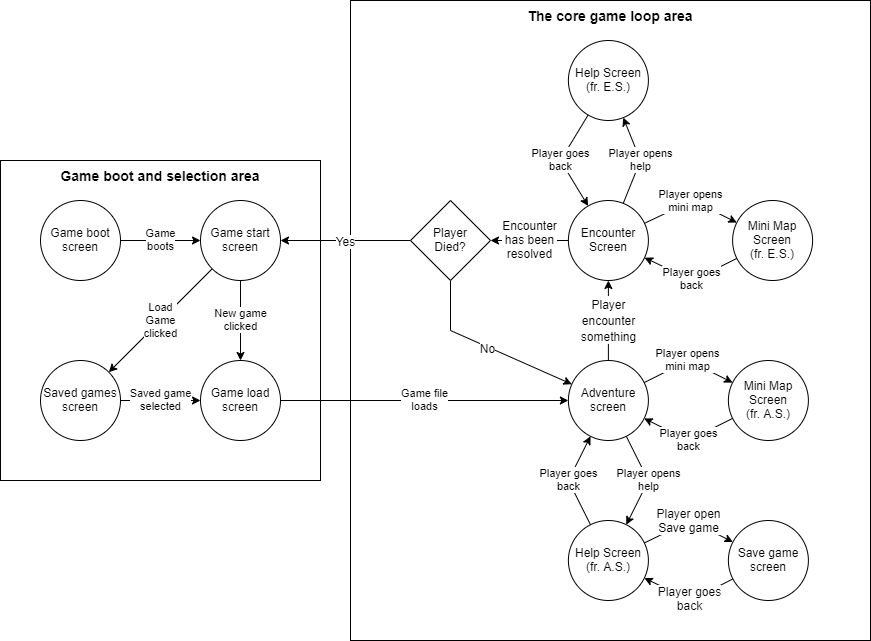

The diagram above was exported from draw.io. Its source (the exported page's mxGraphModel, read from the mxfile embedded in the PNG):
<mxGraphModel dx="1422" dy="762" grid="1" gridSize="10" guides="1" tooltips="1" connect="1" arrows="1" fold="1" page="1" pageScale="1" pageWidth="1654" pageHeight="1169" math="0" shadow="0">
  <root>
    <mxCell id="0" />
    <mxCell id="1" parent="0" />
    <mxCell id="248rpWF9jVPeAWVDV-5f-19" value="The core game loop area" style="rounded=0;whiteSpace=wrap;html=1;fontSize=14;verticalAlign=top;fontStyle=1" vertex="1" parent="1">
      <mxGeometry x="470" y="40" width="520" height="640" as="geometry" />
    </mxCell>
    <mxCell id="248rpWF9jVPeAWVDV-5f-17" value="Game boot and selection area" style="rounded=0;whiteSpace=wrap;html=1;verticalAlign=top;fontStyle=1;fontSize=14;" vertex="1" parent="1">
      <mxGeometry x="120" y="200" width="320" height="320" as="geometry" />
    </mxCell>
    <mxCell id="248rpWF9jVPeAWVDV-5f-3" value="Game&lt;br&gt;boots" style="rounded=0;orthogonalLoop=1;jettySize=auto;html=1;" edge="1" parent="1" source="248rpWF9jVPeAWVDV-5f-1" target="248rpWF9jVPeAWVDV-5f-2">
      <mxGeometry relative="1" as="geometry" />
    </mxCell>
    <mxCell id="248rpWF9jVPeAWVDV-5f-1" value="Game boot screen" style="ellipse;whiteSpace=wrap;html=1;aspect=fixed;" vertex="1" parent="1">
      <mxGeometry x="160" y="240" width="80" height="80" as="geometry" />
    </mxCell>
    <mxCell id="248rpWF9jVPeAWVDV-5f-5" value="Load&lt;br&gt;Game&lt;br&gt;clicked" style="rounded=0;orthogonalLoop=1;jettySize=auto;html=1;" edge="1" parent="1" source="248rpWF9jVPeAWVDV-5f-2" target="248rpWF9jVPeAWVDV-5f-4">
      <mxGeometry relative="1" as="geometry" />
    </mxCell>
    <mxCell id="248rpWF9jVPeAWVDV-5f-7" value="New game&lt;br&gt;clicked" style="rounded=0;orthogonalLoop=1;jettySize=auto;html=1;" edge="1" parent="1" source="248rpWF9jVPeAWVDV-5f-2" target="248rpWF9jVPeAWVDV-5f-6">
      <mxGeometry relative="1" as="geometry" />
    </mxCell>
    <mxCell id="248rpWF9jVPeAWVDV-5f-2" value="Game start screen" style="ellipse;whiteSpace=wrap;html=1;aspect=fixed;" vertex="1" parent="1">
      <mxGeometry x="320" y="240" width="80" height="80" as="geometry" />
    </mxCell>
    <mxCell id="248rpWF9jVPeAWVDV-5f-10" value="Game file&lt;br&gt;loads" style="edgeStyle=none;rounded=0;orthogonalLoop=1;jettySize=auto;html=1;" edge="1" parent="1" source="248rpWF9jVPeAWVDV-5f-6" target="248rpWF9jVPeAWVDV-5f-9">
      <mxGeometry relative="1" as="geometry" />
    </mxCell>
    <mxCell id="248rpWF9jVPeAWVDV-5f-6" value="Game load screen" style="ellipse;whiteSpace=wrap;html=1;aspect=fixed;" vertex="1" parent="1">
      <mxGeometry x="320" y="400" width="80" height="80" as="geometry" />
    </mxCell>
    <mxCell id="248rpWF9jVPeAWVDV-5f-12" value="Player opens&lt;br&gt;mini map" style="edgeStyle=none;rounded=0;orthogonalLoop=1;jettySize=auto;html=1;" edge="1" parent="1" source="248rpWF9jVPeAWVDV-5f-9" target="248rpWF9jVPeAWVDV-5f-11">
      <mxGeometry relative="1" as="geometry">
        <Array as="points">
          <mxPoint x="807.89" y="400" />
        </Array>
      </mxGeometry>
    </mxCell>
    <mxCell id="248rpWF9jVPeAWVDV-5f-15" value="Player opens&lt;br&gt;help" style="edgeStyle=none;rounded=0;orthogonalLoop=1;jettySize=auto;html=1;" edge="1" parent="1" source="248rpWF9jVPeAWVDV-5f-9" target="248rpWF9jVPeAWVDV-5f-14">
      <mxGeometry relative="1" as="geometry">
        <Array as="points">
          <mxPoint x="767.89" y="520" />
        </Array>
      </mxGeometry>
    </mxCell>
    <mxCell id="248rpWF9jVPeAWVDV-5f-21" value="&lt;font style=&quot;font-size: 12px&quot;&gt;Player&lt;br&gt;encounter&lt;br&gt;something&lt;/font&gt;" style="edgeStyle=none;rounded=0;orthogonalLoop=1;jettySize=auto;html=1;fontSize=14;" edge="1" parent="1" source="248rpWF9jVPeAWVDV-5f-9" target="248rpWF9jVPeAWVDV-5f-20">
      <mxGeometry relative="1" as="geometry">
        <Array as="points" />
      </mxGeometry>
    </mxCell>
    <mxCell id="248rpWF9jVPeAWVDV-5f-9" value="Adventure&lt;br&gt;screen" style="ellipse;whiteSpace=wrap;html=1;aspect=fixed;" vertex="1" parent="1">
      <mxGeometry x="687.89" y="400" width="80" height="80" as="geometry" />
    </mxCell>
    <mxCell id="248rpWF9jVPeAWVDV-5f-22" value="Encounter&lt;br style=&quot;font-size: 12px;&quot;&gt;has been&lt;br style=&quot;font-size: 12px;&quot;&gt;resolved" style="edgeStyle=none;rounded=0;orthogonalLoop=1;jettySize=auto;html=1;fontSize=12;" edge="1" parent="1" source="248rpWF9jVPeAWVDV-5f-20" target="248rpWF9jVPeAWVDV-5f-31">
      <mxGeometry relative="1" as="geometry">
        <mxPoint x="607.8900000000001" y="280" as="targetPoint" />
        <Array as="points" />
      </mxGeometry>
    </mxCell>
    <mxCell id="248rpWF9jVPeAWVDV-5f-20" value="Encounter&lt;br&gt;Screen" style="ellipse;whiteSpace=wrap;html=1;aspect=fixed;" vertex="1" parent="1">
      <mxGeometry x="687.89" y="240" width="80" height="80" as="geometry" />
    </mxCell>
    <mxCell id="248rpWF9jVPeAWVDV-5f-16" value="Player goes&lt;br&gt;back" style="edgeStyle=none;rounded=0;orthogonalLoop=1;jettySize=auto;html=1;" edge="1" parent="1" source="248rpWF9jVPeAWVDV-5f-14" target="248rpWF9jVPeAWVDV-5f-9">
      <mxGeometry relative="1" as="geometry">
        <Array as="points">
          <mxPoint x="687.89" y="520" />
        </Array>
      </mxGeometry>
    </mxCell>
    <mxCell id="248rpWF9jVPeAWVDV-5f-35" value="Player open&lt;br&gt;Save game" style="edgeStyle=none;rounded=0;orthogonalLoop=1;jettySize=auto;html=1;fontSize=12;" edge="1" parent="1" source="248rpWF9jVPeAWVDV-5f-14" target="248rpWF9jVPeAWVDV-5f-34">
      <mxGeometry relative="1" as="geometry">
        <Array as="points">
          <mxPoint x="810" y="560" />
        </Array>
      </mxGeometry>
    </mxCell>
    <mxCell id="248rpWF9jVPeAWVDV-5f-14" value="Help Screen&lt;br&gt;(fr. A.S.)" style="ellipse;whiteSpace=wrap;html=1;aspect=fixed;" vertex="1" parent="1">
      <mxGeometry x="687.89" y="560" width="80" height="80" as="geometry" />
    </mxCell>
    <mxCell id="248rpWF9jVPeAWVDV-5f-36" value="Player goes&lt;br&gt;back" style="edgeStyle=none;rounded=0;orthogonalLoop=1;jettySize=auto;html=1;fontSize=12;" edge="1" parent="1" source="248rpWF9jVPeAWVDV-5f-34" target="248rpWF9jVPeAWVDV-5f-14">
      <mxGeometry relative="1" as="geometry">
        <Array as="points">
          <mxPoint x="810" y="640" />
        </Array>
      </mxGeometry>
    </mxCell>
    <mxCell id="248rpWF9jVPeAWVDV-5f-34" value="Save game screen" style="ellipse;whiteSpace=wrap;html=1;aspect=fixed;" vertex="1" parent="1">
      <mxGeometry x="847.89" y="560" width="80" height="80" as="geometry" />
    </mxCell>
    <mxCell id="248rpWF9jVPeAWVDV-5f-13" value="Player goes&lt;br&gt;back" style="edgeStyle=none;rounded=0;orthogonalLoop=1;jettySize=auto;html=1;" edge="1" parent="1" source="248rpWF9jVPeAWVDV-5f-11" target="248rpWF9jVPeAWVDV-5f-9">
      <mxGeometry relative="1" as="geometry">
        <Array as="points">
          <mxPoint x="807.89" y="480" />
        </Array>
      </mxGeometry>
    </mxCell>
    <mxCell id="248rpWF9jVPeAWVDV-5f-11" value="Mini Map&lt;br&gt;Screen&lt;br&gt;(fr. A.S.)" style="ellipse;whiteSpace=wrap;html=1;aspect=fixed;" vertex="1" parent="1">
      <mxGeometry x="847.89" y="400" width="80" height="80" as="geometry" />
    </mxCell>
    <mxCell id="248rpWF9jVPeAWVDV-5f-8" value="Saved game&lt;br&gt;selected" style="rounded=0;orthogonalLoop=1;jettySize=auto;html=1;" edge="1" parent="1" source="248rpWF9jVPeAWVDV-5f-4" target="248rpWF9jVPeAWVDV-5f-6">
      <mxGeometry relative="1" as="geometry" />
    </mxCell>
    <mxCell id="248rpWF9jVPeAWVDV-5f-4" value="Saved games screen" style="ellipse;whiteSpace=wrap;html=1;aspect=fixed;" vertex="1" parent="1">
      <mxGeometry x="160" y="400" width="80" height="80" as="geometry" />
    </mxCell>
    <mxCell id="248rpWF9jVPeAWVDV-5f-23" value="Player opens&lt;br&gt;mini map" style="edgeStyle=none;rounded=0;orthogonalLoop=1;jettySize=auto;html=1;" edge="1" parent="1" target="248rpWF9jVPeAWVDV-5f-25" source="248rpWF9jVPeAWVDV-5f-20">
      <mxGeometry relative="1" as="geometry">
        <mxPoint x="767.8870876399968" y="262.1114561800016" as="sourcePoint" />
        <Array as="points">
          <mxPoint x="812.11" y="240" />
        </Array>
      </mxGeometry>
    </mxCell>
    <mxCell id="248rpWF9jVPeAWVDV-5f-24" value="Player goes&lt;br&gt;back" style="edgeStyle=none;rounded=0;orthogonalLoop=1;jettySize=auto;html=1;" edge="1" parent="1" source="248rpWF9jVPeAWVDV-5f-25" target="248rpWF9jVPeAWVDV-5f-20">
      <mxGeometry relative="1" as="geometry">
        <mxPoint x="767.8870876399968" y="297.8885438199984" as="targetPoint" />
        <Array as="points">
          <mxPoint x="812.11" y="320" />
        </Array>
      </mxGeometry>
    </mxCell>
    <mxCell id="248rpWF9jVPeAWVDV-5f-25" value="Mini Map&lt;br&gt;Screen&lt;br&gt;(fr. E.S.)" style="ellipse;whiteSpace=wrap;html=1;aspect=fixed;" vertex="1" parent="1">
      <mxGeometry x="852.11" y="240" width="80" height="80" as="geometry" />
    </mxCell>
    <mxCell id="248rpWF9jVPeAWVDV-5f-26" value="Player opens&lt;br&gt;help" style="edgeStyle=none;rounded=0;orthogonalLoop=1;jettySize=auto;html=1;" edge="1" parent="1" target="248rpWF9jVPeAWVDV-5f-28" source="248rpWF9jVPeAWVDV-5f-20">
      <mxGeometry relative="1" as="geometry">
        <mxPoint x="625.7785438199982" y="155.77708763999635" as="sourcePoint" />
        <Array as="points">
          <mxPoint x="760" y="200" />
        </Array>
      </mxGeometry>
    </mxCell>
    <mxCell id="248rpWF9jVPeAWVDV-5f-27" value="Player goes&lt;br&gt;back" style="edgeStyle=none;rounded=0;orthogonalLoop=1;jettySize=auto;html=1;" edge="1" parent="1" source="248rpWF9jVPeAWVDV-5f-28" target="248rpWF9jVPeAWVDV-5f-20">
      <mxGeometry relative="1" as="geometry">
        <mxPoint x="590.0014561800018" y="155.77708763999635" as="targetPoint" />
        <Array as="points">
          <mxPoint x="680" y="200" />
        </Array>
      </mxGeometry>
    </mxCell>
    <mxCell id="248rpWF9jVPeAWVDV-5f-28" value="Help Screen&lt;br&gt;(fr. E.S.)" style="ellipse;whiteSpace=wrap;html=1;aspect=fixed;" vertex="1" parent="1">
      <mxGeometry x="687.89" y="80" width="80" height="80" as="geometry" />
    </mxCell>
    <mxCell id="248rpWF9jVPeAWVDV-5f-32" value="No" style="edgeStyle=none;rounded=0;orthogonalLoop=1;jettySize=auto;html=1;exitX=0.5;exitY=1;exitDx=0;exitDy=0;fontSize=12;" edge="1" parent="1" source="248rpWF9jVPeAWVDV-5f-31" target="248rpWF9jVPeAWVDV-5f-9">
      <mxGeometry relative="1" as="geometry">
        <Array as="points">
          <mxPoint x="570" y="370" />
        </Array>
      </mxGeometry>
    </mxCell>
    <mxCell id="248rpWF9jVPeAWVDV-5f-33" value="Yes" style="edgeStyle=none;rounded=0;orthogonalLoop=1;jettySize=auto;html=1;exitX=0;exitY=0.5;exitDx=0;exitDy=0;fontSize=12;" edge="1" parent="1" source="248rpWF9jVPeAWVDV-5f-31" target="248rpWF9jVPeAWVDV-5f-2">
      <mxGeometry relative="1" as="geometry" />
    </mxCell>
    <mxCell id="248rpWF9jVPeAWVDV-5f-31" value="Player&lt;br&gt;Died?" style="rhombus;whiteSpace=wrap;html=1;fontSize=12;" vertex="1" parent="1">
      <mxGeometry x="530" y="240" width="80" height="80" as="geometry" />
    </mxCell>
  </root>
</mxGraphModel>